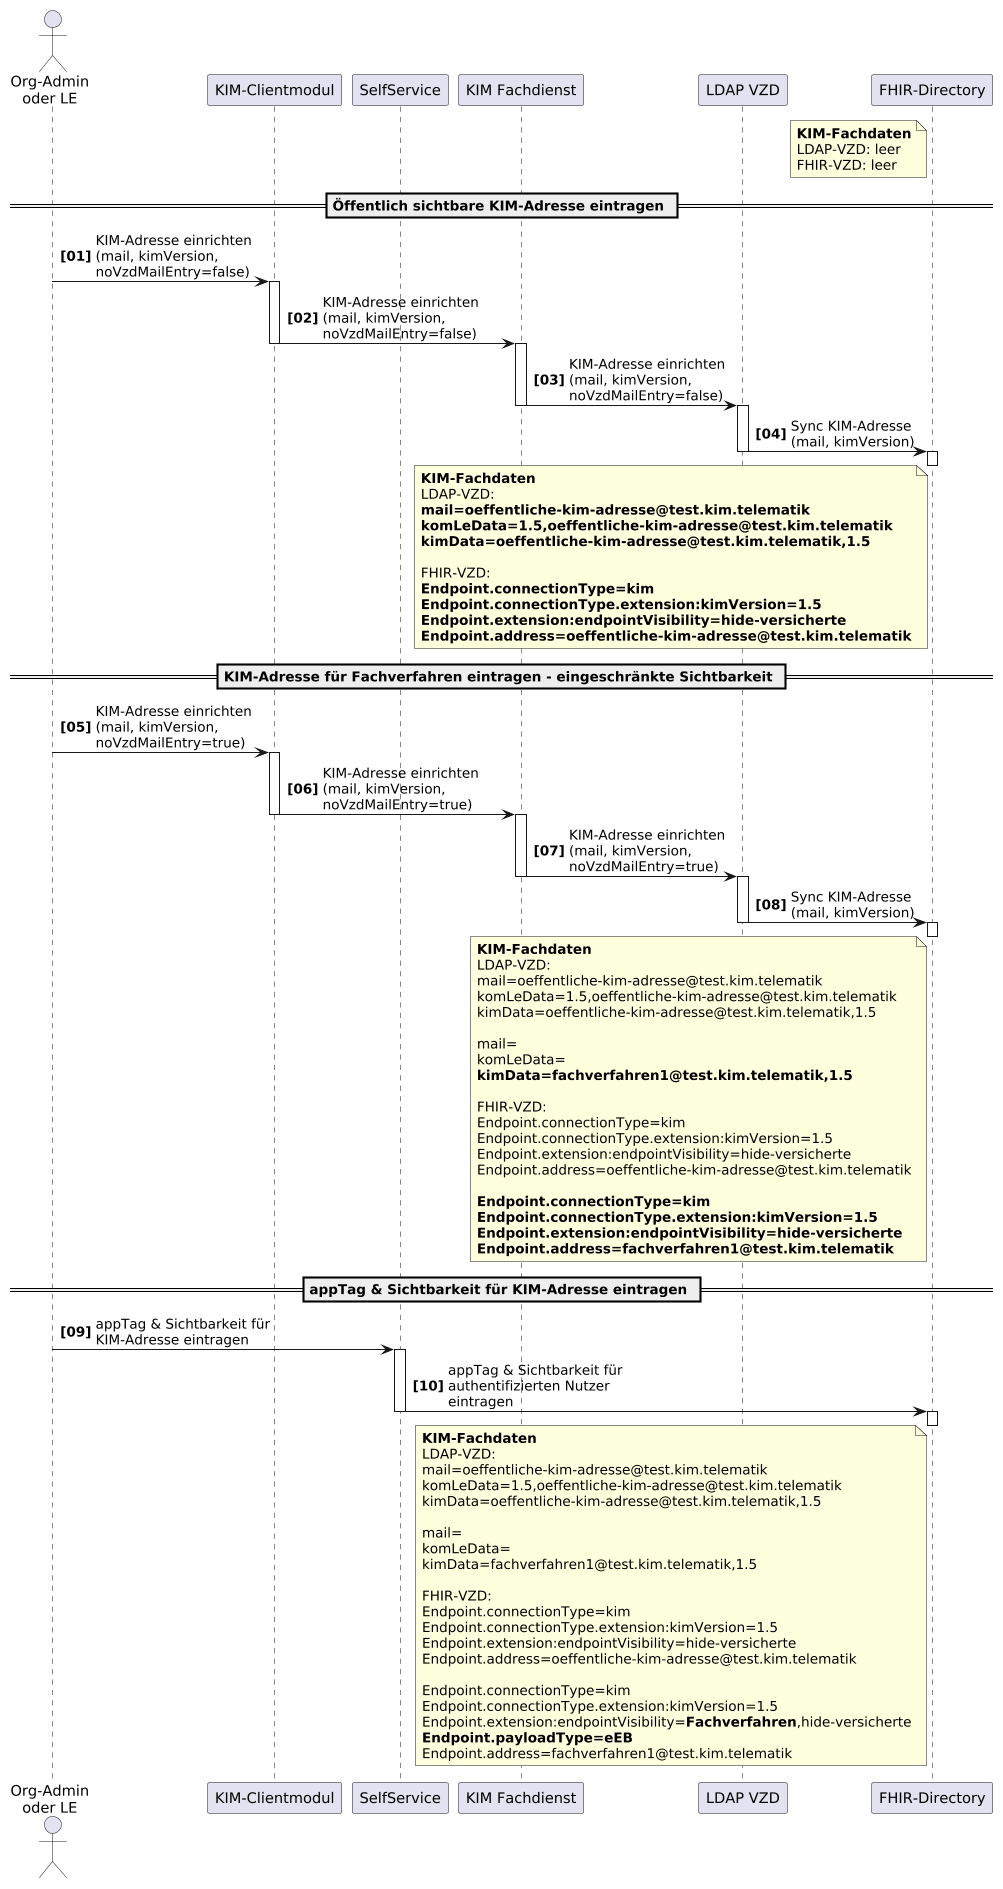

The diagram above was rendered by PlantUML. Its source (embedded in the PNG):
@startuml
skinparam dpi 100
skinparam WrapWidth 200
autonumber "<b>[00]"

'title "FHIR-Directory, Sequenzdiagram SSP Authenticate mit Passwort"
actor o as "Org-Admin\noder LE"
participant cl as "KIM-Clientmodul"
participant ssp as "SelfService"
participant kimfd as "KIM Fachdienst"
participant ldap as "LDAP VZD"
participant fd as "FHIR-Directory"

note left of fd 
**KIM-Fachdaten**
LDAP-VZD: leer
FHIR-VZD: leer
end note

== Öffentlich sichtbare KIM-Adresse eintragen ==

o -> cl: KIM-Adresse einrichten\n(mail, kimVersion, noVzdMailEntry=false)
activate cl
cl -> kimfd: KIM-Adresse einrichten\n(mail, kimVersion, noVzdMailEntry=false)
activate kimfd
deactivate cl

kimfd -> ldap: KIM-Adresse einrichten\n(mail, kimVersion, noVzdMailEntry=false)
activate ldap
deactivate kimfd

ldap -> fd: Sync KIM-Adresse\n(mail, kimVersion)
activate fd
deactivate fd
deactivate ldap

note left of fd 
**KIM-Fachdaten**
LDAP-VZD:
<b>mail=oeffentliche-kim-adresse@test.kim.telematik
<b>komLeData=1.5,oeffentliche-kim-adresse@test.kim.telematik
<b>kimData=oeffentliche-kim-adresse@test.kim.telematik,1.5

FHIR-VZD:
<b>Endpoint.connectionType=kim
<b>Endpoint.connectionType.extension:kimVersion=1.5
<b>Endpoint.extension:endpointVisibility=hide-versicherte
<b>Endpoint.address=oeffentliche-kim-adresse@test.kim.telematik
end note

== KIM-Adresse für Fachverfahren eintragen - eingeschränkte Sichtbarkeit ==

o -> cl: KIM-Adresse einrichten\n(mail, kimVersion, noVzdMailEntry=true)
activate cl

cl -> kimfd: KIM-Adresse einrichten\n(mail, kimVersion, noVzdMailEntry=true)
activate kimfd
deactivate cl
kimfd -> ldap: KIM-Adresse einrichten\n(mail, kimVersion, noVzdMailEntry=true)
activate ldap
deactivate kimfd

ldap -> fd: Sync KIM-Adresse\n(mail, kimVersion)
activate fd
deactivate ldap
deactivate fd

note left of fd 
**KIM-Fachdaten**
LDAP-VZD:
mail=oeffentliche-kim-adresse@test.kim.telematik
komLeData=1.5,oeffentliche-kim-adresse@test.kim.telematik
kimData=oeffentliche-kim-adresse@test.kim.telematik,1.5

mail=
komLeData=
<b>kimData=fachverfahren1@test.kim.telematik,1.5

FHIR-VZD:
Endpoint.connectionType=kim
Endpoint.connectionType.extension:kimVersion=1.5
Endpoint.extension:endpointVisibility=hide-versicherte
Endpoint.address=oeffentliche-kim-adresse@test.kim.telematik

<b>Endpoint.connectionType=kim
<b>Endpoint.connectionType.extension:kimVersion=1.5
<b>Endpoint.extension:endpointVisibility=hide-versicherte
<b>Endpoint.address=fachverfahren1@test.kim.telematik
end note

== appTag & Sichtbarkeit für KIM-Adresse eintragen ==

o -> ssp: appTag & Sichtbarkeit für KIM-Adresse eintragen
activate ssp
ssp -> fd: appTag & Sichtbarkeit für authentifizierten Nutzer eintragen
activate fd
deactivate ssp
deactivate fd

note left of fd 
**KIM-Fachdaten**
LDAP-VZD:
mail=oeffentliche-kim-adresse@test.kim.telematik
komLeData=1.5,oeffentliche-kim-adresse@test.kim.telematik
kimData=oeffentliche-kim-adresse@test.kim.telematik,1.5

mail=
komLeData=
kimData=fachverfahren1@test.kim.telematik,1.5

FHIR-VZD:
Endpoint.connectionType=kim
Endpoint.connectionType.extension:kimVersion=1.5
Endpoint.extension:endpointVisibility=hide-versicherte
Endpoint.address=oeffentliche-kim-adresse@test.kim.telematik

Endpoint.connectionType=kim
Endpoint.connectionType.extension:kimVersion=1.5
Endpoint.extension:endpointVisibility=<b>Fachverfahren</b>,hide-versicherte
<b>Endpoint.payloadType=eEB</b>
Endpoint.address=fachverfahren1@test.kim.telematik
end note
@enduml